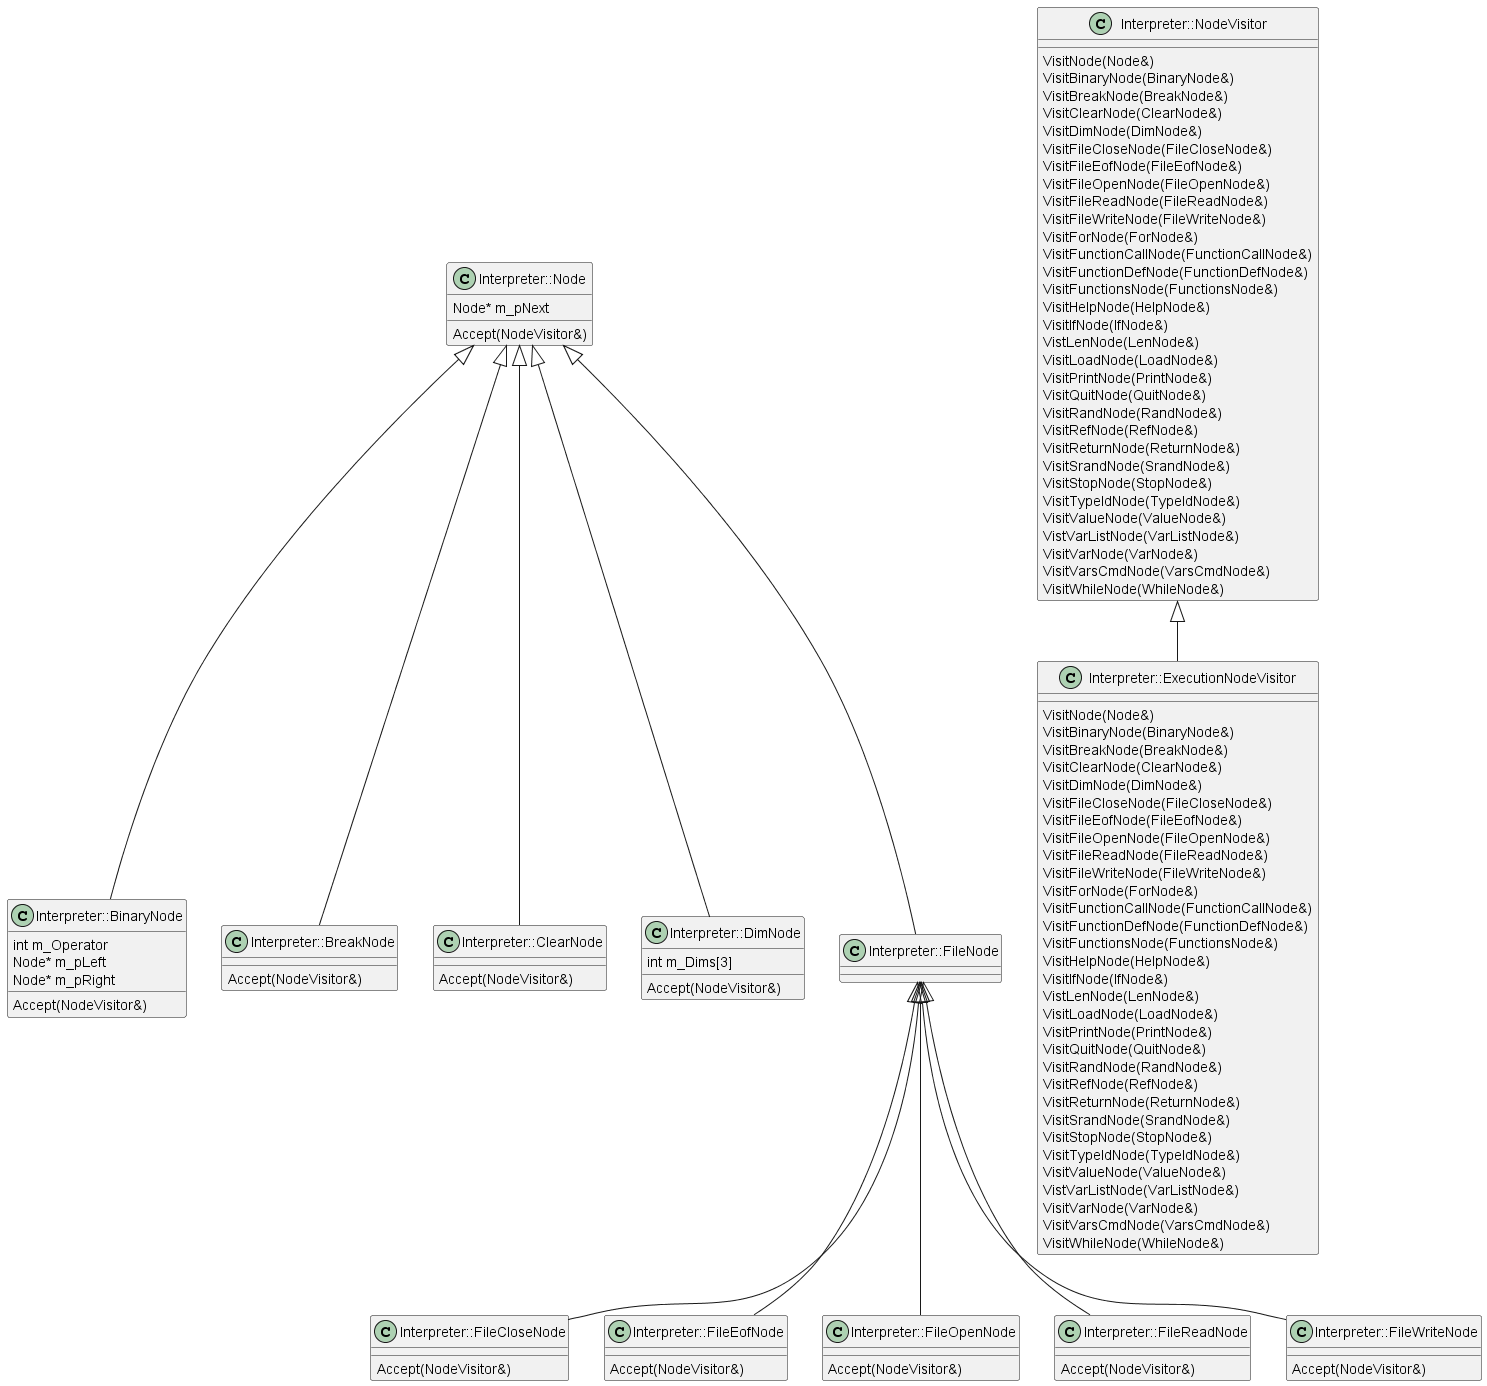

The diagram above was rendered by PlantUML. Its source (embedded in the PNG):
@startuml

class Interpreter::Node
{
    Accept(NodeVisitor&)
    Node* m_pNext
}

class Interpreter::BinaryNode
{
    Accept(NodeVisitor&)
    int m_Operator
    Node* m_pLeft
    Node* m_pRight
}

class Interpreter::BreakNode
{
    Accept(NodeVisitor&)
}

class Interpreter::ClearNode
{
    Accept(NodeVisitor&)
}

class Interpreter::DimNode
{
    Accept(NodeVisitor&)
    int m_Dims[3]
}

class Interpreter::FileCloseNode
{
    Accept(NodeVisitor&)
}

class Interpreter::FileEofNode
{
    Accept(NodeVisitor&)
}

class Interpreter::FileNode
{
}

class Interpreter::FileOpenNode
{
    Accept(NodeVisitor&)
}

class Interpreter::FileReadNode
{
    Accept(NodeVisitor&)
}

class Interpreter::FileWriteNode
{
    Accept(NodeVisitor&)
}

class Interpreter::NodeVisitor
{
    VisitNode(Node&)
    VisitBinaryNode(BinaryNode&)
    VisitBreakNode(BreakNode&)
    VisitClearNode(ClearNode&)
    VisitDimNode(DimNode&)
    VisitFileCloseNode(FileCloseNode&)
    VisitFileEofNode(FileEofNode&)
    VisitFileOpenNode(FileOpenNode&)
    VisitFileReadNode(FileReadNode&)
    VisitFileWriteNode(FileWriteNode&)
    VisitForNode(ForNode&)
    VisitFunctionCallNode(FunctionCallNode&)
    VisitFunctionDefNode(FunctionDefNode&)
    VisitFunctionsNode(FunctionsNode&)
    VisitHelpNode(HelpNode&)
    VisitIfNode(IfNode&)
    VistLenNode(LenNode&)
    VisitLoadNode(LoadNode&)
    VisitPrintNode(PrintNode&)
    VisitQuitNode(QuitNode&)
    VisitRandNode(RandNode&)
    VisitRefNode(RefNode&)
    VisitReturnNode(ReturnNode&)
    VisitSrandNode(SrandNode&)
    VisitStopNode(StopNode&)
    VisitTypeIdNode(TypeIdNode&)
    VisitValueNode(ValueNode&)
    VistVarListNode(VarListNode&)
    VisitVarNode(VarNode&)
    VisitVarsCmdNode(VarsCmdNode&)
    VisitWhileNode(WhileNode&)
}

class Interpreter::ExecutionNodeVisitor
{
    VisitNode(Node&)
    VisitBinaryNode(BinaryNode&)
    VisitBreakNode(BreakNode&)
    VisitClearNode(ClearNode&)
    VisitDimNode(DimNode&)
    VisitFileCloseNode(FileCloseNode&)
    VisitFileEofNode(FileEofNode&)
    VisitFileOpenNode(FileOpenNode&)
    VisitFileReadNode(FileReadNode&)
    VisitFileWriteNode(FileWriteNode&)
    VisitForNode(ForNode&)
    VisitFunctionCallNode(FunctionCallNode&)
    VisitFunctionDefNode(FunctionDefNode&)
    VisitFunctionsNode(FunctionsNode&)
    VisitHelpNode(HelpNode&)
    VisitIfNode(IfNode&)
    VistLenNode(LenNode&)
    VisitLoadNode(LoadNode&)
    VisitPrintNode(PrintNode&)
    VisitQuitNode(QuitNode&)
    VisitRandNode(RandNode&)
    VisitRefNode(RefNode&)
    VisitReturnNode(ReturnNode&)
    VisitSrandNode(SrandNode&)
    VisitStopNode(StopNode&)
    VisitTypeIdNode(TypeIdNode&)
    VisitValueNode(ValueNode&)
    VistVarListNode(VarListNode&)
    VisitVarNode(VarNode&)
    VisitVarsCmdNode(VarsCmdNode&)
    VisitWhileNode(WhileNode&)
}

Interpreter::NodeVisitor <|-- Interpreter::ExecutionNodeVisitor
Interpreter::Node <|--Interpreter::BinaryNode
Interpreter::Node <|--Interpreter::BreakNode
Interpreter::Node <|--Interpreter::ClearNode
Interpreter::Node <|--Interpreter::DimNode
Interpreter::Node <|--Interpreter::FileNode
Interpreter::FileNode <|--Interpreter::FileCloseNode
Interpreter::FileNode <|--Interpreter::FileEofNode
Interpreter::FileNode <|--Interpreter::FileOpenNode
Interpreter::FileNode <|--Interpreter::FileReadNode
Interpreter::FileNode <|--Interpreter::FileWriteNode

@enduml